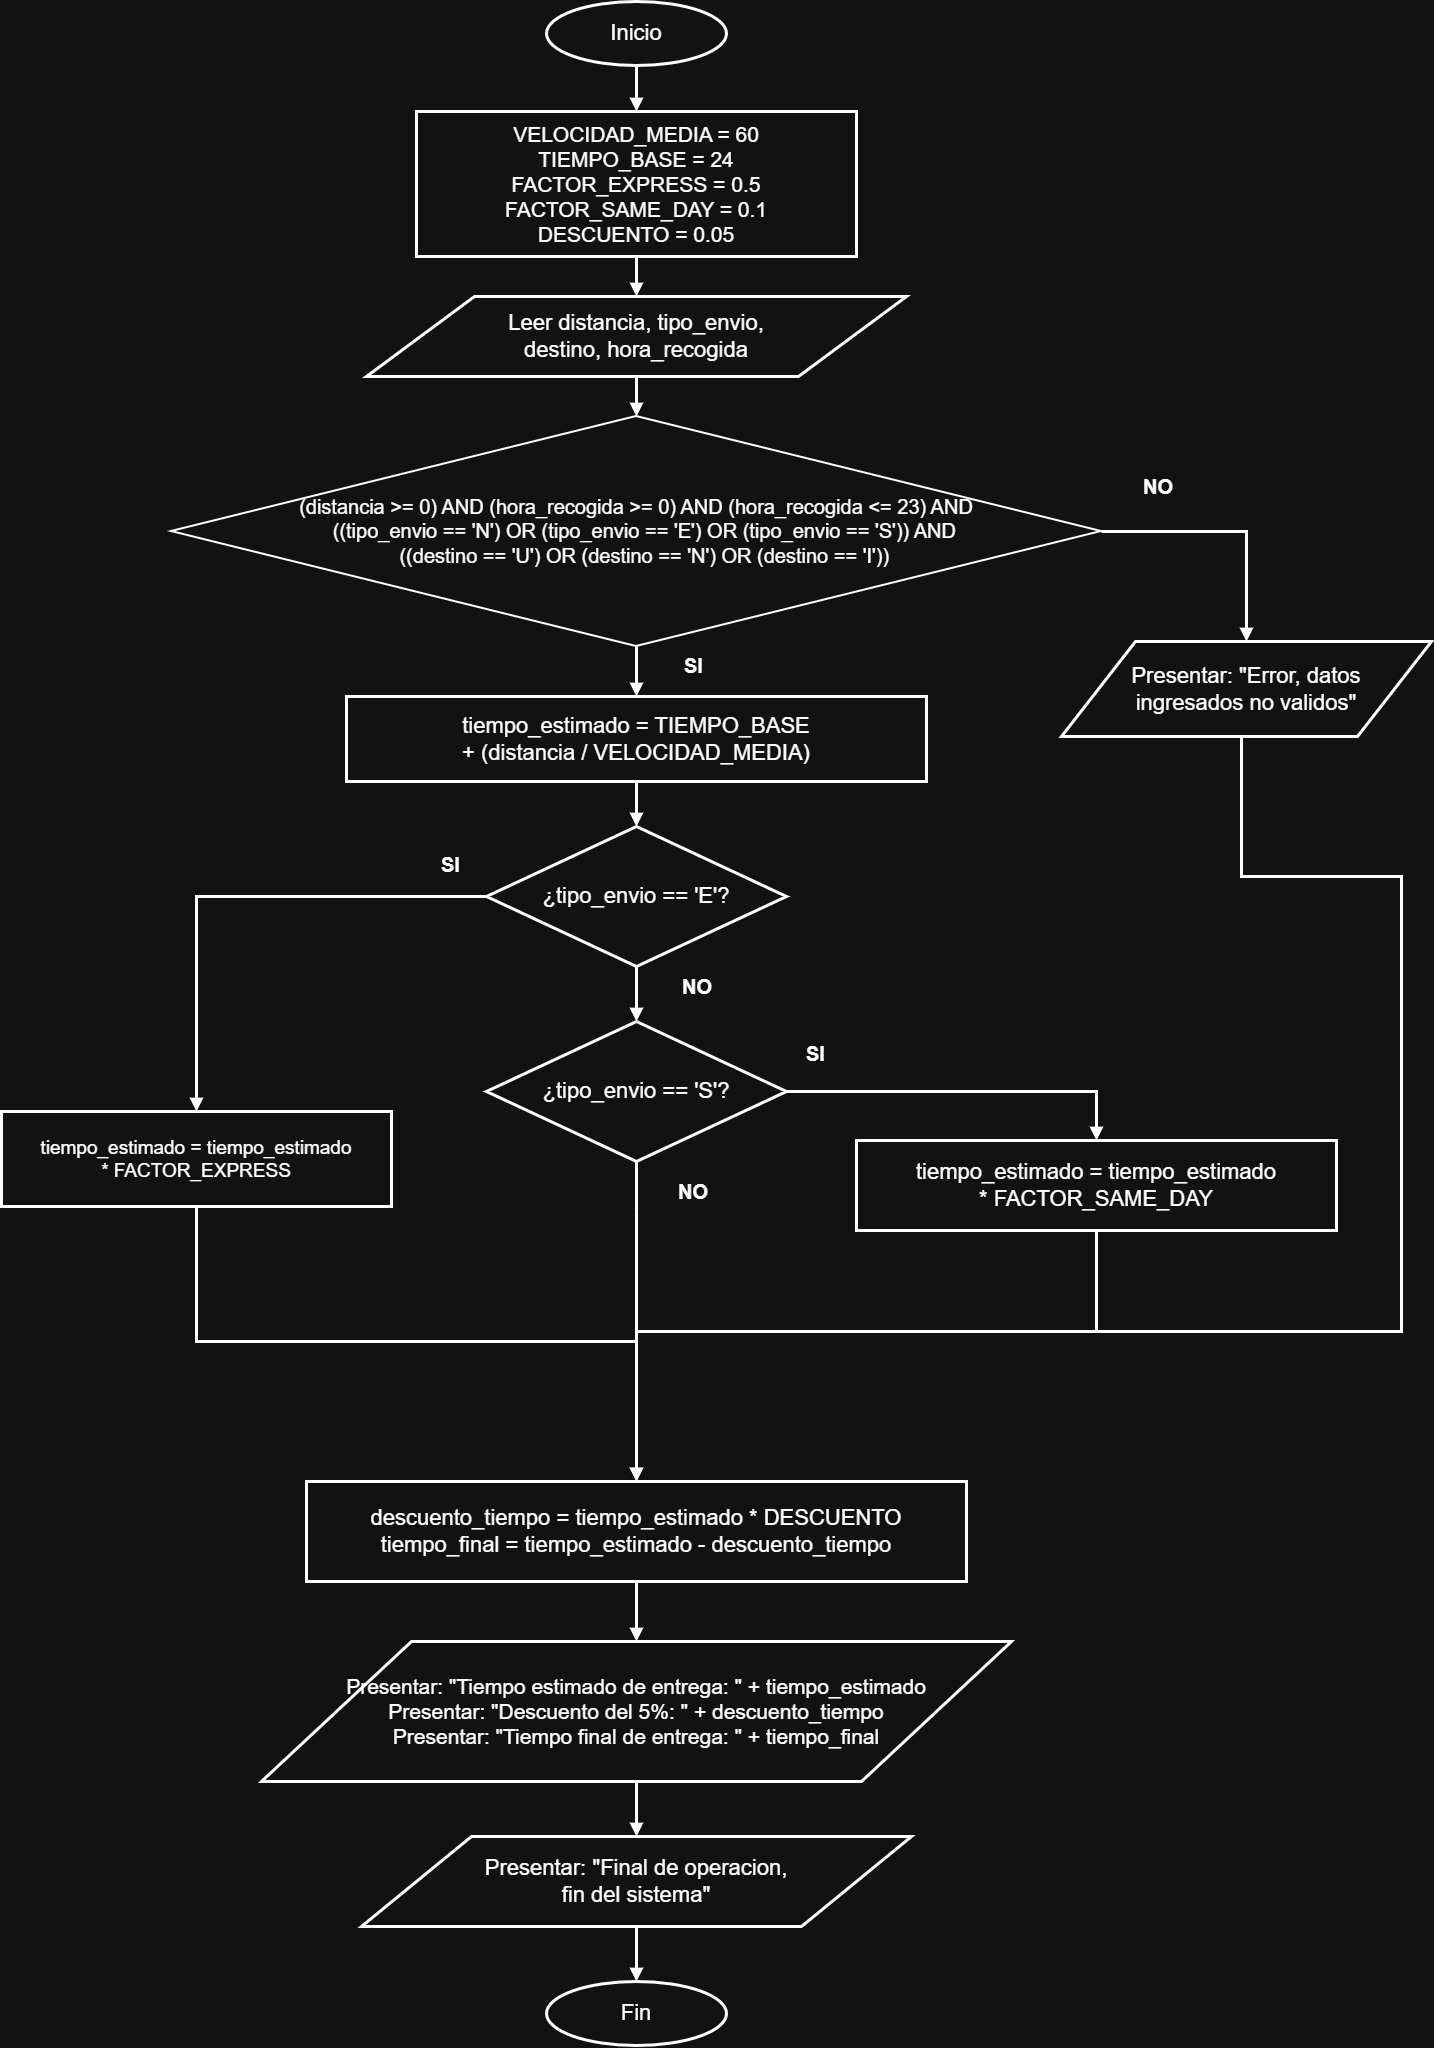

The diagram above was exported from draw.io. Its source (the exported page's mxGraphModel, read from the mxfile embedded in the PNG):
<mxGraphModel dx="1654" dy="860" grid="1" gridSize="10" guides="1" tooltips="1" connect="1" arrows="1" fold="1" page="1" pageScale="1" pageWidth="827" pageHeight="1169" math="0" shadow="0">
  <root>
    <mxCell id="0" />
    <mxCell id="1" parent="0" />
    <mxCell id="_8x8-ClMyGKd-v0CK2Rt-1" parent="1" style="ellipse;html=1;whiteSpace=wrap;align=center;verticalAlign=middle;strokeWidth=3;spacing=8;fontSize=22;" value="&lt;div&gt;Inicio&lt;/div&gt;" vertex="1">
      <mxGeometry height="64" width="180" x="655" y="30" as="geometry" />
    </mxCell>
    <mxCell id="_8x8-ClMyGKd-v0CK2Rt-2" parent="1" style="rounded=0;html=1;whiteSpace=wrap;align=center;verticalAlign=middle;strokeWidth=3;spacing=8;fontSize=21;" value="&lt;div&gt;VELOCIDAD_MEDIA = 60&lt;br&gt;TIEMPO_BASE = 24&lt;br&gt;FACTOR_EXPRESS = 0.5&lt;br&gt;FACTOR_SAME_DAY = 0.1&lt;br&gt;DESCUENTO = 0.05&lt;/div&gt;" vertex="1">
      <mxGeometry height="145" width="440" x="525" y="140" as="geometry" />
    </mxCell>
    <mxCell id="_8x8-ClMyGKd-v0CK2Rt-3" parent="1" style="shape=parallelogram;perimeter=parallelogramPerimeter;html=1;whiteSpace=wrap;align=center;verticalAlign=middle;strokeWidth=3;spacing=8;fontSize=22;" value="&lt;div&gt;Leer distancia, tipo_envio,&lt;br&gt;destino, hora_recogida&lt;/div&gt;" vertex="1">
      <mxGeometry height="80" width="540" x="475" y="325" as="geometry" />
    </mxCell>
    <mxCell id="_8x8-ClMyGKd-v0CK2Rt-4" parent="1" style="rhombus;html=1;whiteSpace=wrap;align=center;verticalAlign=middle;strokeWidth=2;spacing=8;fontSize=18;" value="&lt;div style=&quot;&quot;&gt;&lt;font style=&quot;font-size: 20px;&quot;&gt;(distancia &amp;gt;= 0) AND (hora_recogida &amp;gt;= 0) AND (hora_recogida &amp;lt;= 23) AND&lt;/font&gt;&lt;/div&gt;&lt;div style=&quot;&quot;&gt;&lt;font style=&quot;font-size: 20px;&quot;&gt;&amp;nbsp; &amp;nbsp;((tipo_envio == 'N') OR (tipo_envio == 'E') OR (tipo_envio == 'S')) AND&lt;/font&gt;&lt;/div&gt;&lt;div style=&quot;&quot;&gt;&lt;font style=&quot;font-size: 20px;&quot;&gt;&amp;nbsp; &amp;nbsp;((destino == 'U') OR (destino == 'N') OR (destino == 'I'))&lt;/font&gt;&lt;/div&gt;" vertex="1">
      <mxGeometry height="230" width="930" x="280" y="445" as="geometry" />
    </mxCell>
    <mxCell id="_8x8-ClMyGKd-v0CK2Rt-5" parent="1" style="shape=parallelogram;perimeter=parallelogramPerimeter;html=1;whiteSpace=wrap;align=center;verticalAlign=middle;strokeWidth=3;spacing=8;fontSize=22;" value="&lt;div&gt;Presentar: &quot;Error, datos&lt;br&gt;ingresados no validos&quot;&lt;/div&gt;" vertex="1">
      <mxGeometry height="95" width="370" x="1170" y="670" as="geometry" />
    </mxCell>
    <mxCell id="_8x8-ClMyGKd-v0CK2Rt-6" parent="1" style="rounded=0;html=1;whiteSpace=wrap;align=center;verticalAlign=middle;strokeWidth=3;spacing=8;fontSize=22;" value="&lt;div&gt;tiempo_estimado = TIEMPO_BASE&lt;br&gt;+ (distancia / VELOCIDAD_MEDIA)&lt;/div&gt;" vertex="1">
      <mxGeometry height="85" width="580" x="455" y="725" as="geometry" />
    </mxCell>
    <mxCell id="_8x8-ClMyGKd-v0CK2Rt-7" parent="1" style="rhombus;html=1;whiteSpace=wrap;align=center;verticalAlign=middle;strokeWidth=3;spacing=8;fontSize=22;" value="&lt;div&gt;¿tipo_envio == 'E'?&lt;/div&gt;" vertex="1">
      <mxGeometry height="140" width="300" x="595" y="855" as="geometry" />
    </mxCell>
    <mxCell id="_8x8-ClMyGKd-v0CK2Rt-8" parent="1" style="rounded=0;html=1;whiteSpace=wrap;align=center;verticalAlign=middle;strokeWidth=3;spacing=8;fontSize=19;" value="&lt;div&gt;tiempo_estimado = tiempo_estimado&lt;br&gt;* FACTOR_EXPRESS&lt;/div&gt;" vertex="1">
      <mxGeometry height="95" width="390" x="110" y="1140" as="geometry" />
    </mxCell>
    <mxCell id="_8x8-ClMyGKd-v0CK2Rt-9" parent="1" style="rhombus;html=1;whiteSpace=wrap;align=center;verticalAlign=middle;strokeWidth=3;spacing=8;fontSize=22;" value="&lt;div&gt;¿tipo_envio == 'S'?&lt;/div&gt;" vertex="1">
      <mxGeometry height="140" width="300" x="595" y="1050" as="geometry" />
    </mxCell>
    <mxCell id="_8x8-ClMyGKd-v0CK2Rt-10" parent="1" style="rounded=0;html=1;whiteSpace=wrap;align=center;verticalAlign=middle;strokeWidth=3;spacing=8;fontSize=22;" value="&lt;div&gt;tiempo_estimado = tiempo_estimado&lt;br&gt;* FACTOR_SAME_DAY&lt;/div&gt;" vertex="1">
      <mxGeometry height="90" width="480" x="965" y="1169" as="geometry" />
    </mxCell>
    <mxCell id="_8x8-ClMyGKd-v0CK2Rt-11" parent="1" style="rounded=0;html=1;whiteSpace=wrap;align=center;verticalAlign=middle;strokeWidth=3;spacing=8;fontSize=22;" value="&lt;div&gt;descuento_tiempo = tiempo_estimado * DESCUENTO&lt;br&gt;tiempo_final = tiempo_estimado - descuento_tiempo&lt;/div&gt;" vertex="1">
      <mxGeometry height="100" width="660" x="415" y="1510" as="geometry" />
    </mxCell>
    <mxCell id="_8x8-ClMyGKd-v0CK2Rt-12" parent="1" style="shape=parallelogram;perimeter=parallelogramPerimeter;html=1;whiteSpace=wrap;align=center;verticalAlign=middle;strokeWidth=3;spacing=8;fontSize=21;" value="&lt;div&gt;Presentar: &quot;Tiempo estimado de entrega: &quot; + tiempo_estimado&lt;br&gt;Presentar: &quot;Descuento del 5%: &quot; + descuento_tiempo&lt;br&gt;Presentar: &quot;Tiempo final de entrega: &quot; + tiempo_final&lt;/div&gt;" vertex="1">
      <mxGeometry height="140" width="750" x="370" y="1670" as="geometry" />
    </mxCell>
    <mxCell id="_8x8-ClMyGKd-v0CK2Rt-13" parent="1" style="shape=parallelogram;perimeter=parallelogramPerimeter;html=1;whiteSpace=wrap;align=center;verticalAlign=middle;strokeWidth=3;spacing=8;fontSize=22;" value="&lt;div&gt;Presentar: &quot;Final de operacion,&lt;br&gt;fin del sistema&quot;&lt;/div&gt;" vertex="1">
      <mxGeometry height="90" width="550" x="470" y="1865" as="geometry" />
    </mxCell>
    <mxCell id="_8x8-ClMyGKd-v0CK2Rt-14" parent="1" style="ellipse;html=1;whiteSpace=wrap;align=center;verticalAlign=middle;strokeWidth=3;spacing=8;fontSize=22;" value="&lt;div&gt;Fin&lt;/div&gt;" vertex="1">
      <mxGeometry height="64" width="180" x="655" y="2010" as="geometry" />
    </mxCell>
    <mxCell id="_8x8-ClMyGKd-v0CK2Rt-15" edge="1" parent="1" source="_8x8-ClMyGKd-v0CK2Rt-1" style="edgeStyle=orthogonalEdgeStyle;rounded=0;orthogonalLoop=1;jettySize=0;html=1;strokeWidth=3;endArrow=block;endFill=1;exitX=0.5;exitY=1;exitDx=0;exitDy=0;entryX=0.5;entryY=0;entryDx=0;entryDy=0;" target="_8x8-ClMyGKd-v0CK2Rt-2" value="">
      <mxGeometry relative="1" as="geometry" />
    </mxCell>
    <mxCell id="_8x8-ClMyGKd-v0CK2Rt-16" edge="1" parent="1" source="_8x8-ClMyGKd-v0CK2Rt-2" style="edgeStyle=orthogonalEdgeStyle;rounded=0;orthogonalLoop=1;jettySize=0;html=1;strokeWidth=3;endArrow=block;endFill=1;exitX=0.5;exitY=1;exitDx=0;exitDy=0;entryX=0.5;entryY=0;entryDx=0;entryDy=0;" target="_8x8-ClMyGKd-v0CK2Rt-3" value="">
      <mxGeometry relative="1" as="geometry" />
    </mxCell>
    <mxCell id="_8x8-ClMyGKd-v0CK2Rt-17" edge="1" parent="1" source="_8x8-ClMyGKd-v0CK2Rt-3" style="edgeStyle=orthogonalEdgeStyle;rounded=0;orthogonalLoop=1;jettySize=0;html=1;strokeWidth=3;endArrow=block;endFill=1;exitX=0.5;exitY=1;exitDx=0;exitDy=0;entryX=0.5;entryY=0;entryDx=0;entryDy=0;" target="_8x8-ClMyGKd-v0CK2Rt-4" value="">
      <mxGeometry relative="1" as="geometry" />
    </mxCell>
    <mxCell id="_8x8-ClMyGKd-v0CK2Rt-18" edge="1" parent="1" source="_8x8-ClMyGKd-v0CK2Rt-4" style="edgeStyle=orthogonalEdgeStyle;rounded=0;orthogonalLoop=1;jettySize=0;html=1;strokeWidth=3;endArrow=block;endFill=1;exitX=0.5;exitY=1;exitDx=0;exitDy=0;entryX=0.5;entryY=0;entryDx=0;entryDy=0;" target="_8x8-ClMyGKd-v0CK2Rt-6" value="">
      <mxGeometry relative="1" as="geometry" />
    </mxCell>
    <mxCell id="_8x8-ClMyGKd-v0CK2Rt-19" edge="1" parent="1" source="_8x8-ClMyGKd-v0CK2Rt-4" style="edgeStyle=orthogonalEdgeStyle;rounded=0;orthogonalLoop=1;jettySize=0;html=1;strokeWidth=3;endArrow=block;endFill=1;exitX=1;exitY=0.5;exitDx=0;exitDy=0;entryX=0.5;entryY=0;entryDx=0;entryDy=0;" target="_8x8-ClMyGKd-v0CK2Rt-5" value="">
      <mxGeometry relative="1" as="geometry" />
    </mxCell>
    <mxCell id="_8x8-ClMyGKd-v0CK2Rt-20" edge="1" parent="1" source="_8x8-ClMyGKd-v0CK2Rt-6" style="edgeStyle=orthogonalEdgeStyle;rounded=0;orthogonalLoop=1;jettySize=0;html=1;strokeWidth=3;endArrow=block;endFill=1;exitX=0.5;exitY=1;exitDx=0;exitDy=0;entryX=0.5;entryY=0;entryDx=0;entryDy=0;" target="_8x8-ClMyGKd-v0CK2Rt-7" value="">
      <mxGeometry relative="1" as="geometry" />
    </mxCell>
    <mxCell id="_8x8-ClMyGKd-v0CK2Rt-21" edge="1" parent="1" source="_8x8-ClMyGKd-v0CK2Rt-7" style="edgeStyle=orthogonalEdgeStyle;rounded=0;orthogonalLoop=1;jettySize=0;html=1;strokeWidth=3;endArrow=block;endFill=1;exitX=0;exitY=0.5;exitDx=0;exitDy=0;entryX=0.5;entryY=0;entryDx=0;entryDy=0;" target="_8x8-ClMyGKd-v0CK2Rt-8" value="">
      <mxGeometry relative="1" as="geometry" />
    </mxCell>
    <mxCell id="_8x8-ClMyGKd-v0CK2Rt-22" edge="1" parent="1" source="_8x8-ClMyGKd-v0CK2Rt-7" style="edgeStyle=orthogonalEdgeStyle;rounded=0;orthogonalLoop=1;jettySize=0;html=1;strokeWidth=3;endArrow=block;endFill=1;exitX=0.5;exitY=1;exitDx=0;exitDy=0;entryX=0.5;entryY=0;entryDx=0;entryDy=0;" target="_8x8-ClMyGKd-v0CK2Rt-9" value="">
      <mxGeometry relative="1" as="geometry" />
    </mxCell>
    <mxCell id="_8x8-ClMyGKd-v0CK2Rt-23" edge="1" parent="1" source="_8x8-ClMyGKd-v0CK2Rt-9" style="edgeStyle=orthogonalEdgeStyle;rounded=0;orthogonalLoop=1;jettySize=0;html=1;strokeWidth=3;endArrow=block;endFill=1;exitX=1;exitY=0.5;exitDx=0;exitDy=0;entryX=0.5;entryY=0;entryDx=0;entryDy=0;" target="_8x8-ClMyGKd-v0CK2Rt-10" value="">
      <mxGeometry relative="1" as="geometry" />
    </mxCell>
    <mxCell id="_8x8-ClMyGKd-v0CK2Rt-24" edge="1" parent="1" source="_8x8-ClMyGKd-v0CK2Rt-8" style="edgeStyle=orthogonalEdgeStyle;rounded=0;orthogonalLoop=1;jettySize=0;html=1;strokeWidth=3;endArrow=none;exitX=0.5;exitY=1;exitDx=0;exitDy=0;" value="">
      <mxGeometry relative="1" x="-0.339" as="geometry">
        <Array as="points">
          <mxPoint x="305" y="1370" />
          <mxPoint x="745" y="1370" />
        </Array>
        <mxPoint x="745" y="1240" as="targetPoint" />
      </mxGeometry>
    </mxCell>
    <mxCell id="_8x8-ClMyGKd-v0CK2Rt-25" edge="1" parent="1" source="_8x8-ClMyGKd-v0CK2Rt-10" style="edgeStyle=orthogonalEdgeStyle;rounded=0;orthogonalLoop=1;jettySize=0;html=1;strokeWidth=3;endArrow=none;exitX=0.5;exitY=1;exitDx=0;exitDy=0;" value="">
      <mxGeometry relative="1" as="geometry">
        <Array as="points">
          <mxPoint x="1205" y="1360" />
          <mxPoint x="745" y="1360" />
        </Array>
        <mxPoint x="745" y="1240" as="targetPoint" />
      </mxGeometry>
    </mxCell>
    <mxCell id="_8x8-ClMyGKd-v0CK2Rt-26" edge="1" parent="1" source="_8x8-ClMyGKd-v0CK2Rt-9" style="edgeStyle=orthogonalEdgeStyle;rounded=0;orthogonalLoop=1;jettySize=0;html=1;strokeWidth=3;endArrow=none;exitX=0.5;exitY=1;exitDx=0;exitDy=0;" value="">
      <mxGeometry relative="1" as="geometry">
        <mxPoint x="745" y="1240" as="targetPoint" />
      </mxGeometry>
    </mxCell>
    <mxCell id="_8x8-ClMyGKd-v0CK2Rt-27" edge="1" parent="1" style="edgeStyle=orthogonalEdgeStyle;rounded=0;orthogonalLoop=1;jettySize=0;html=1;strokeWidth=3;endArrow=block;endFill=1;entryX=0.5;entryY=0;entryDx=0;entryDy=0;" target="_8x8-ClMyGKd-v0CK2Rt-11" value="">
      <mxGeometry relative="1" as="geometry">
        <mxPoint x="745" y="1240" as="sourcePoint" />
      </mxGeometry>
    </mxCell>
    <mxCell id="_8x8-ClMyGKd-v0CK2Rt-28" edge="1" parent="1" source="_8x8-ClMyGKd-v0CK2Rt-11" style="edgeStyle=orthogonalEdgeStyle;rounded=0;orthogonalLoop=1;jettySize=0;html=1;strokeWidth=3;endArrow=block;endFill=1;exitX=0.5;exitY=1;exitDx=0;exitDy=0;entryX=0.5;entryY=0;entryDx=0;entryDy=0;" target="_8x8-ClMyGKd-v0CK2Rt-12" value="">
      <mxGeometry relative="1" as="geometry" />
    </mxCell>
    <mxCell id="_8x8-ClMyGKd-v0CK2Rt-29" edge="1" parent="1" source="_8x8-ClMyGKd-v0CK2Rt-12" style="edgeStyle=orthogonalEdgeStyle;rounded=0;orthogonalLoop=1;jettySize=0;html=1;strokeWidth=3;endArrow=block;endFill=1;exitX=0.5;exitY=1;exitDx=0;exitDy=0;entryX=0.5;entryY=0;entryDx=0;entryDy=0;" target="_8x8-ClMyGKd-v0CK2Rt-13" value="">
      <mxGeometry relative="1" as="geometry" />
    </mxCell>
    <mxCell id="_8x8-ClMyGKd-v0CK2Rt-30" edge="1" parent="1" style="edgeStyle=orthogonalEdgeStyle;rounded=0;orthogonalLoop=1;jettySize=0;html=1;strokeWidth=3;endArrow=block;endFill=1;entryX=0.5;entryY=0;entryDx=0;entryDy=0;" target="_8x8-ClMyGKd-v0CK2Rt-11" value="">
      <mxGeometry relative="1" x="-0.1848" as="geometry">
        <Array as="points">
          <mxPoint x="1350" y="905" />
          <mxPoint x="1510" y="905" />
          <mxPoint x="1510" y="1360" />
          <mxPoint x="745" y="1360" />
        </Array>
        <mxPoint x="1350" y="765" as="sourcePoint" />
        <mxPoint x="750" y="1460" as="targetPoint" />
      </mxGeometry>
    </mxCell>
    <mxCell id="_8x8-ClMyGKd-v0CK2Rt-31" edge="1" parent="1" source="_8x8-ClMyGKd-v0CK2Rt-13" style="edgeStyle=orthogonalEdgeStyle;rounded=0;orthogonalLoop=1;jettySize=0;html=1;strokeWidth=3;endArrow=block;endFill=1;exitX=0.5;exitY=1;exitDx=0;exitDy=0;entryX=0.5;entryY=0;entryDx=0;entryDy=0;" target="_8x8-ClMyGKd-v0CK2Rt-14" value="">
      <mxGeometry relative="1" as="geometry" />
    </mxCell>
    <mxCell id="_8x8-ClMyGKd-v0CK2Rt-32" parent="1" style="text;html=1;fontSize=20;fontStyle=1;align=left;verticalAlign=middle;" value="SI" vertex="1">
      <mxGeometry height="30" width="50" x="791" y="679" as="geometry" />
    </mxCell>
    <mxCell id="_8x8-ClMyGKd-v0CK2Rt-33" parent="1" style="text;html=1;fontSize=20;fontStyle=1;align=left;verticalAlign=middle;" value="NO" vertex="1">
      <mxGeometry height="30" width="50" x="1250" y="500" as="geometry" />
    </mxCell>
    <mxCell id="_8x8-ClMyGKd-v0CK2Rt-34" parent="1" style="text;html=1;fontSize=20;fontStyle=1;align=left;verticalAlign=middle;" value="SI" vertex="1">
      <mxGeometry height="30" width="50" x="548" y="878" as="geometry" />
    </mxCell>
    <mxCell id="_8x8-ClMyGKd-v0CK2Rt-35" parent="1" style="text;html=1;fontSize=20;fontStyle=1;align=left;verticalAlign=middle;" value="NO" vertex="1">
      <mxGeometry height="30" width="50" x="789" y="1000" as="geometry" />
    </mxCell>
    <mxCell id="_8x8-ClMyGKd-v0CK2Rt-36" parent="1" style="text;html=1;fontSize=20;fontStyle=1;align=left;verticalAlign=middle;" value="SI" vertex="1">
      <mxGeometry height="30" width="50" x="913" y="1067" as="geometry" />
    </mxCell>
    <mxCell id="_8x8-ClMyGKd-v0CK2Rt-37" parent="1" style="text;html=1;fontSize=20;fontStyle=1;align=left;verticalAlign=middle;" value="NO" vertex="1">
      <mxGeometry height="30" width="50" x="785" y="1205" as="geometry" />
    </mxCell>
  </root>
</mxGraphModel>